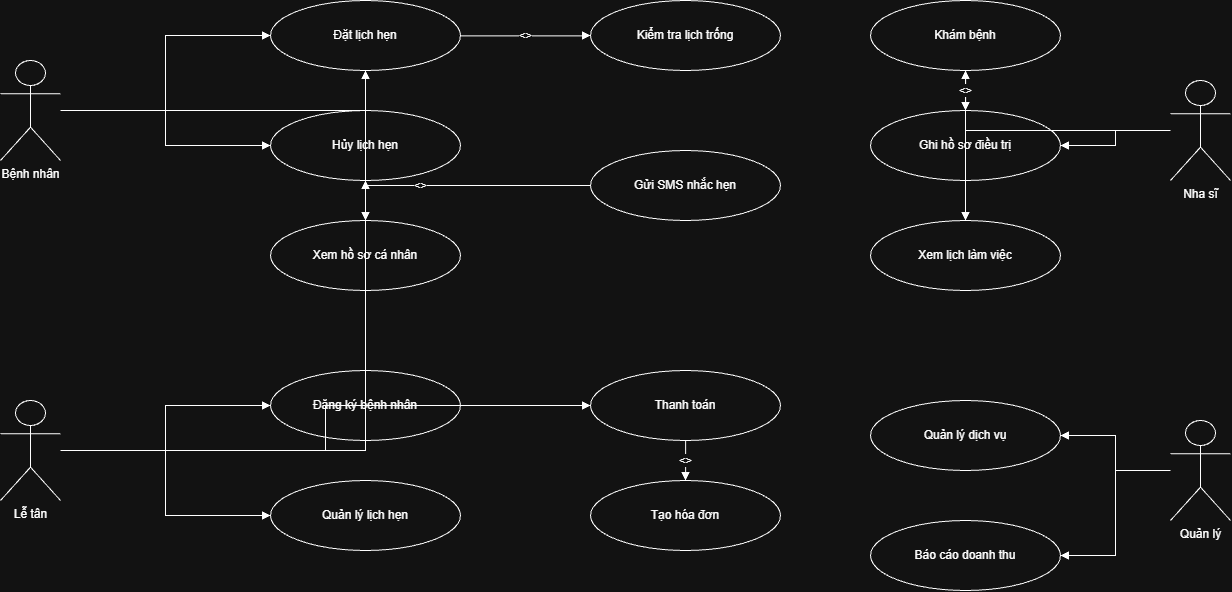

The diagram above was exported from draw.io. Its source (the exported page's mxGraphModel, read from the mxfile embedded in the PNG):
<mxGraphModel dx="1445" dy="823" grid="1" gridSize="10" guides="1" tooltips="1" connect="1" arrows="1" fold="1" page="1" pageScale="1" pageWidth="850" pageHeight="1100" math="0" shadow="0">
  <root>
    <mxCell id="0" />
    <mxCell id="1" parent="0" />
    <mxCell id="P1HvjGaB6BZCufAq8Nih-41" parent="1" style="shape=umlActor;verticalLabelPosition=bottom;verticalAlign=top;html=1;" value="Bệnh nhân" vertex="1">
      <mxGeometry height="100" width="60" x="60" y="160" as="geometry" />
    </mxCell>
    <mxCell id="P1HvjGaB6BZCufAq8Nih-42" parent="1" style="shape=umlActor;verticalLabelPosition=bottom;verticalAlign=top;html=1;" value="Lễ tân" vertex="1">
      <mxGeometry height="100" width="60" x="60" y="500" as="geometry" />
    </mxCell>
    <mxCell id="P1HvjGaB6BZCufAq8Nih-43" parent="1" style="shape=umlActor;verticalLabelPosition=bottom;verticalAlign=top;html=1;" value="Nha sĩ" vertex="1">
      <mxGeometry height="100" width="60" x="1230" y="180" as="geometry" />
    </mxCell>
    <mxCell id="P1HvjGaB6BZCufAq8Nih-44" parent="1" style="shape=umlActor;verticalLabelPosition=bottom;verticalAlign=top;html=1;" value="Quản lý" vertex="1">
      <mxGeometry height="100" width="60" x="1230" y="520" as="geometry" />
    </mxCell>
    <mxCell id="P1HvjGaB6BZCufAq8Nih-45" parent="1" style="ellipse;whiteSpace=wrap;html=1;" value="Đặt lịch hẹn" vertex="1">
      <mxGeometry height="70" width="190" x="330" y="100" as="geometry" />
    </mxCell>
    <mxCell id="P1HvjGaB6BZCufAq8Nih-46" parent="1" style="ellipse;whiteSpace=wrap;html=1;" value="Kiểm tra lịch trống" vertex="1">
      <mxGeometry height="70" width="190" x="650" y="100" as="geometry" />
    </mxCell>
    <mxCell id="P1HvjGaB6BZCufAq8Nih-47" parent="1" style="ellipse;whiteSpace=wrap;html=1;" value="Hủy lịch hẹn" vertex="1">
      <mxGeometry height="70" width="190" x="330" y="210" as="geometry" />
    </mxCell>
    <mxCell id="P1HvjGaB6BZCufAq8Nih-48" parent="1" style="ellipse;whiteSpace=wrap;html=1;" value="Xem hồ sơ cá nhân" vertex="1">
      <mxGeometry height="70" width="190" x="330" y="320" as="geometry" />
    </mxCell>
    <mxCell id="P1HvjGaB6BZCufAq8Nih-49" parent="1" style="ellipse;whiteSpace=wrap;html=1;" value="Đăng ký bệnh nhân" vertex="1">
      <mxGeometry height="70" width="190" x="330" y="470" as="geometry" />
    </mxCell>
    <mxCell id="P1HvjGaB6BZCufAq8Nih-50" parent="1" style="ellipse;whiteSpace=wrap;html=1;" value="Quản lý lịch hẹn" vertex="1">
      <mxGeometry height="70" width="190" x="330" y="580" as="geometry" />
    </mxCell>
    <mxCell id="P1HvjGaB6BZCufAq8Nih-51" parent="1" style="ellipse;whiteSpace=wrap;html=1;" value="Thanh toán" vertex="1">
      <mxGeometry height="70" width="190" x="650" y="470" as="geometry" />
    </mxCell>
    <mxCell id="P1HvjGaB6BZCufAq8Nih-52" parent="1" style="ellipse;whiteSpace=wrap;html=1;" value="Tạo hóa đơn" vertex="1">
      <mxGeometry height="70" width="190" x="650" y="580" as="geometry" />
    </mxCell>
    <mxCell id="P1HvjGaB6BZCufAq8Nih-53" parent="1" style="ellipse;whiteSpace=wrap;html=1;" value="Khám bệnh" vertex="1">
      <mxGeometry height="70" width="190" x="930" y="100" as="geometry" />
    </mxCell>
    <mxCell id="P1HvjGaB6BZCufAq8Nih-54" parent="1" style="ellipse;whiteSpace=wrap;html=1;" value="Ghi hồ sơ điều trị" vertex="1">
      <mxGeometry height="70" width="190" x="930" y="210" as="geometry" />
    </mxCell>
    <mxCell id="P1HvjGaB6BZCufAq8Nih-55" parent="1" style="ellipse;whiteSpace=wrap;html=1;" value="Xem lịch làm việc" vertex="1">
      <mxGeometry height="70" width="190" x="930" y="320" as="geometry" />
    </mxCell>
    <mxCell id="P1HvjGaB6BZCufAq8Nih-56" parent="1" style="ellipse;whiteSpace=wrap;html=1;" value="Quản lý dịch vụ" vertex="1">
      <mxGeometry height="70" width="190" x="930" y="500" as="geometry" />
    </mxCell>
    <mxCell id="P1HvjGaB6BZCufAq8Nih-57" parent="1" style="ellipse;whiteSpace=wrap;html=1;" value="Báo cáo doanh thu" vertex="1">
      <mxGeometry height="70" width="190" x="930" y="620" as="geometry" />
    </mxCell>
    <mxCell id="P1HvjGaB6BZCufAq8Nih-58" parent="1" style="ellipse;whiteSpace=wrap;html=1;" value="Gửi SMS nhắc hẹn" vertex="1">
      <mxGeometry height="70" width="190" x="650" y="250" as="geometry" />
    </mxCell>
    <mxCell id="P1HvjGaB6BZCufAq8Nih-59" edge="1" parent="1" source="P1HvjGaB6BZCufAq8Nih-41" style="edgeStyle=orthogonalEdgeStyle;rounded=0;orthogonalLoop=1;jettySize=auto;html=1;endArrow=block;" target="P1HvjGaB6BZCufAq8Nih-45" value="">
      <mxGeometry relative="1" as="geometry" />
    </mxCell>
    <mxCell id="P1HvjGaB6BZCufAq8Nih-60" edge="1" parent="1" source="P1HvjGaB6BZCufAq8Nih-41" style="edgeStyle=orthogonalEdgeStyle;rounded=0;orthogonalLoop=1;jettySize=auto;html=1;endArrow=block;" target="P1HvjGaB6BZCufAq8Nih-47" value="">
      <mxGeometry relative="1" as="geometry" />
    </mxCell>
    <mxCell id="P1HvjGaB6BZCufAq8Nih-61" edge="1" parent="1" source="P1HvjGaB6BZCufAq8Nih-41" style="edgeStyle=orthogonalEdgeStyle;rounded=0;orthogonalLoop=1;jettySize=auto;html=1;endArrow=block;" target="P1HvjGaB6BZCufAq8Nih-48" value="">
      <mxGeometry relative="1" as="geometry" />
    </mxCell>
    <mxCell id="P1HvjGaB6BZCufAq8Nih-62" edge="1" parent="1" source="P1HvjGaB6BZCufAq8Nih-42" style="edgeStyle=orthogonalEdgeStyle;rounded=0;orthogonalLoop=1;jettySize=auto;html=1;endArrow=block;" target="P1HvjGaB6BZCufAq8Nih-45" value="">
      <mxGeometry relative="1" as="geometry" />
    </mxCell>
    <mxCell id="P1HvjGaB6BZCufAq8Nih-63" edge="1" parent="1" source="P1HvjGaB6BZCufAq8Nih-42" style="edgeStyle=orthogonalEdgeStyle;rounded=0;orthogonalLoop=1;jettySize=auto;html=1;endArrow=block;" target="P1HvjGaB6BZCufAq8Nih-47" value="">
      <mxGeometry relative="1" as="geometry" />
    </mxCell>
    <mxCell id="P1HvjGaB6BZCufAq8Nih-64" edge="1" parent="1" source="P1HvjGaB6BZCufAq8Nih-42" style="edgeStyle=orthogonalEdgeStyle;rounded=0;orthogonalLoop=1;jettySize=auto;html=1;endArrow=block;" target="P1HvjGaB6BZCufAq8Nih-49" value="">
      <mxGeometry relative="1" as="geometry" />
    </mxCell>
    <mxCell id="P1HvjGaB6BZCufAq8Nih-65" edge="1" parent="1" source="P1HvjGaB6BZCufAq8Nih-42" style="edgeStyle=orthogonalEdgeStyle;rounded=0;orthogonalLoop=1;jettySize=auto;html=1;endArrow=block;" target="P1HvjGaB6BZCufAq8Nih-50" value="">
      <mxGeometry relative="1" as="geometry" />
    </mxCell>
    <mxCell id="P1HvjGaB6BZCufAq8Nih-66" edge="1" parent="1" source="P1HvjGaB6BZCufAq8Nih-42" style="edgeStyle=orthogonalEdgeStyle;rounded=0;orthogonalLoop=1;jettySize=auto;html=1;endArrow=block;" target="P1HvjGaB6BZCufAq8Nih-51" value="">
      <mxGeometry relative="1" as="geometry" />
    </mxCell>
    <mxCell id="P1HvjGaB6BZCufAq8Nih-67" edge="1" parent="1" source="P1HvjGaB6BZCufAq8Nih-43" style="edgeStyle=orthogonalEdgeStyle;rounded=0;orthogonalLoop=1;jettySize=auto;html=1;endArrow=block;" target="P1HvjGaB6BZCufAq8Nih-53" value="">
      <mxGeometry relative="1" as="geometry" />
    </mxCell>
    <mxCell id="P1HvjGaB6BZCufAq8Nih-68" edge="1" parent="1" source="P1HvjGaB6BZCufAq8Nih-43" style="edgeStyle=orthogonalEdgeStyle;rounded=0;orthogonalLoop=1;jettySize=auto;html=1;endArrow=block;" target="P1HvjGaB6BZCufAq8Nih-54" value="">
      <mxGeometry relative="1" as="geometry" />
    </mxCell>
    <mxCell id="P1HvjGaB6BZCufAq8Nih-69" edge="1" parent="1" source="P1HvjGaB6BZCufAq8Nih-43" style="edgeStyle=orthogonalEdgeStyle;rounded=0;orthogonalLoop=1;jettySize=auto;html=1;endArrow=block;" target="P1HvjGaB6BZCufAq8Nih-55" value="">
      <mxGeometry relative="1" as="geometry" />
    </mxCell>
    <mxCell id="P1HvjGaB6BZCufAq8Nih-70" edge="1" parent="1" source="P1HvjGaB6BZCufAq8Nih-44" style="edgeStyle=orthogonalEdgeStyle;rounded=0;orthogonalLoop=1;jettySize=auto;html=1;endArrow=block;" target="P1HvjGaB6BZCufAq8Nih-56" value="">
      <mxGeometry relative="1" as="geometry" />
    </mxCell>
    <mxCell id="P1HvjGaB6BZCufAq8Nih-71" edge="1" parent="1" source="P1HvjGaB6BZCufAq8Nih-44" style="edgeStyle=orthogonalEdgeStyle;rounded=0;orthogonalLoop=1;jettySize=auto;html=1;endArrow=block;" target="P1HvjGaB6BZCufAq8Nih-57" value="">
      <mxGeometry relative="1" as="geometry" />
    </mxCell>
    <mxCell id="P1HvjGaB6BZCufAq8Nih-72" edge="1" parent="1" source="P1HvjGaB6BZCufAq8Nih-45" style="edgeStyle=orthogonalEdgeStyle;rounded=0;orthogonalLoop=1;jettySize=auto;html=1;endArrow=block;" target="P1HvjGaB6BZCufAq8Nih-46" value="&lt;&lt;include&gt;&gt;">
      <mxGeometry relative="1" as="geometry" />
    </mxCell>
    <mxCell id="P1HvjGaB6BZCufAq8Nih-73" edge="1" parent="1" source="P1HvjGaB6BZCufAq8Nih-51" style="edgeStyle=orthogonalEdgeStyle;rounded=0;orthogonalLoop=1;jettySize=auto;html=1;endArrow=block;" target="P1HvjGaB6BZCufAq8Nih-52" value="&lt;&lt;include&gt;&gt;">
      <mxGeometry relative="1" as="geometry" />
    </mxCell>
    <mxCell id="P1HvjGaB6BZCufAq8Nih-74" edge="1" parent="1" source="P1HvjGaB6BZCufAq8Nih-53" style="edgeStyle=orthogonalEdgeStyle;rounded=0;orthogonalLoop=1;jettySize=auto;html=1;endArrow=block;" target="P1HvjGaB6BZCufAq8Nih-54" value="&lt;&lt;include&gt;&gt;">
      <mxGeometry relative="1" as="geometry" />
    </mxCell>
    <mxCell id="P1HvjGaB6BZCufAq8Nih-75" edge="1" parent="1" source="P1HvjGaB6BZCufAq8Nih-58" style="edgeStyle=orthogonalEdgeStyle;rounded=0;orthogonalLoop=1;jettySize=auto;html=1;endArrow=block;" target="P1HvjGaB6BZCufAq8Nih-45" value="&lt;&lt;extend&gt;&gt;">
      <mxGeometry relative="1" as="geometry" />
    </mxCell>
  </root>
</mxGraphModel>